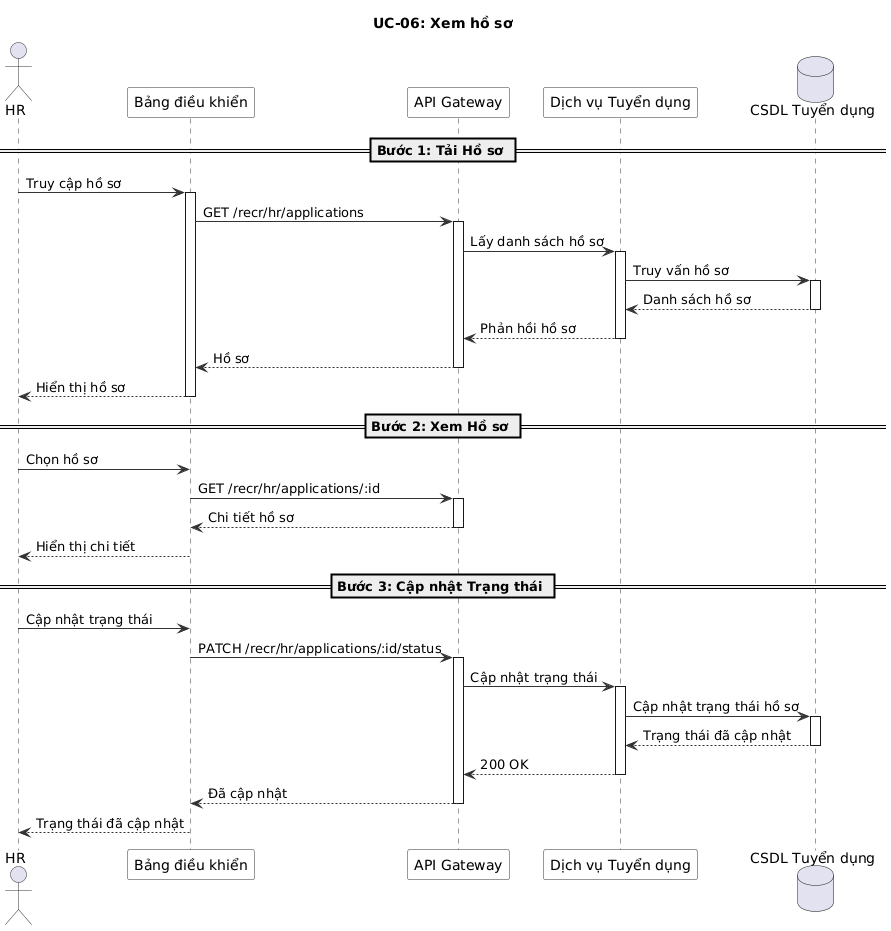

The diagram above was rendered by PlantUML. Its source (embedded in the PNG):
@startuml
' UC-06: Xem hồ sơ - Sơ đồ Chuỗi
skinparam sequence {
  ArrowColor #333333
  ActorBorderColor #333333
  LifeLineBorderColor #333333
  ParticipantBackgroundColor #F8F8F8
  ParticipantBorderColor #333333
}

title UC-06: Xem hồ sơ

actor "HR" as HR
participant "Bảng điều khiển" as FE
participant "API Gateway" as GW
participant "Dịch vụ Tuyển dụng" as RS
database "CSDL Tuyển dụng" as DB

== Bước 1: Tải Hồ sơ ==

HR -> FE : Truy cập hồ sơ
activate FE

FE -> GW : GET /recr/hr/applications
activate GW

GW -> RS : Lấy danh sách hồ sơ
activate RS

RS -> DB : Truy vấn hồ sơ
activate DB
DB --> RS : Danh sách hồ sơ
deactivate DB

RS --> GW : Phản hồi hồ sơ
deactivate RS

GW --> FE : Hồ sơ
deactivate GW

FE --> HR : Hiển thị hồ sơ
deactivate FE

== Bước 2: Xem Hồ sơ ==

HR -> FE : Chọn hồ sơ
FE -> GW : GET /recr/hr/applications/:id
activate GW
GW --> FE : Chi tiết hồ sơ
deactivate GW

FE --> HR : Hiển thị chi tiết
deactivate FE

== Bước 3: Cập nhật Trạng thái ==

HR -> FE : Cập nhật trạng thái
FE -> GW : PATCH /recr/hr/applications/:id/status
activate GW

GW -> RS : Cập nhật trạng thái
activate RS

RS -> DB : Cập nhật trạng thái hồ sơ
activate DB
DB --> RS : Trạng thái đã cập nhật
deactivate DB

RS --> GW : 200 OK
deactivate RS

GW --> FE : Đã cập nhật
deactivate GW

FE --> HR : Trạng thái đã cập nhật
deactivate FE

@enduml